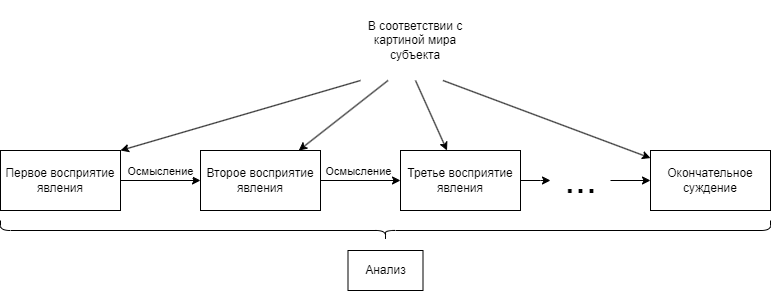

The diagram above was exported from draw.io. Its source (the exported page's mxGraphModel, read from the mxfile embedded in the PNG):
<mxGraphModel dx="1434" dy="844" grid="1" gridSize="10" guides="1" tooltips="1" connect="1" arrows="1" fold="1" page="1" pageScale="1" pageWidth="827" pageHeight="1169" math="0" shadow="0">
  <root>
    <mxCell id="0" />
    <mxCell id="1" parent="0" />
    <mxCell id="Cp5URhswG1FKaNstPvM2-4" style="edgeStyle=orthogonalEdgeStyle;rounded=0;orthogonalLoop=1;jettySize=auto;html=1;" parent="1" source="Cp5URhswG1FKaNstPvM2-1" target="Cp5URhswG1FKaNstPvM2-2" edge="1">
      <mxGeometry relative="1" as="geometry" />
    </mxCell>
    <mxCell id="Cp5URhswG1FKaNstPvM2-6" value="Осмысление" style="edgeLabel;html=1;align=center;verticalAlign=middle;resizable=0;points=[];" parent="Cp5URhswG1FKaNstPvM2-4" vertex="1" connectable="0">
      <mxGeometry x="-0.15" relative="1" as="geometry">
        <mxPoint x="5" y="-10" as="offset" />
      </mxGeometry>
    </mxCell>
    <mxCell id="Cp5URhswG1FKaNstPvM2-1" value="Первое восприятие явления" style="rounded=0;whiteSpace=wrap;html=1;" parent="1" vertex="1">
      <mxGeometry x="20" y="330" width="120" height="60" as="geometry" />
    </mxCell>
    <mxCell id="Cp5URhswG1FKaNstPvM2-5" style="edgeStyle=orthogonalEdgeStyle;rounded=0;orthogonalLoop=1;jettySize=auto;html=1;" parent="1" source="Cp5URhswG1FKaNstPvM2-2" target="Cp5URhswG1FKaNstPvM2-3" edge="1">
      <mxGeometry relative="1" as="geometry" />
    </mxCell>
    <mxCell id="Cp5URhswG1FKaNstPvM2-7" value="Осмысление" style="edgeLabel;html=1;align=center;verticalAlign=middle;resizable=0;points=[];" parent="Cp5URhswG1FKaNstPvM2-5" vertex="1" connectable="0">
      <mxGeometry x="-0.08" y="4" relative="1" as="geometry">
        <mxPoint y="-6" as="offset" />
      </mxGeometry>
    </mxCell>
    <mxCell id="Cp5URhswG1FKaNstPvM2-2" value="Второе восприятие явления" style="rounded=0;whiteSpace=wrap;html=1;" parent="1" vertex="1">
      <mxGeometry x="220" y="330" width="120" height="60" as="geometry" />
    </mxCell>
    <mxCell id="Cp5URhswG1FKaNstPvM2-9" style="edgeStyle=orthogonalEdgeStyle;rounded=0;orthogonalLoop=1;jettySize=auto;html=1;" parent="1" source="Cp5URhswG1FKaNstPvM2-3" edge="1">
      <mxGeometry relative="1" as="geometry">
        <mxPoint x="570" y="360" as="targetPoint" />
      </mxGeometry>
    </mxCell>
    <mxCell id="Cp5URhswG1FKaNstPvM2-3" value="Третье восприятие явления" style="rounded=0;whiteSpace=wrap;html=1;" parent="1" vertex="1">
      <mxGeometry x="420" y="330" width="120" height="60" as="geometry" />
    </mxCell>
    <mxCell id="Cp5URhswG1FKaNstPvM2-8" value="Окончательное суждение" style="rounded=0;whiteSpace=wrap;html=1;" parent="1" vertex="1">
      <mxGeometry x="670" y="330" width="120" height="60" as="geometry" />
    </mxCell>
    <mxCell id="Cp5URhswG1FKaNstPvM2-11" style="edgeStyle=orthogonalEdgeStyle;rounded=0;orthogonalLoop=1;jettySize=auto;html=1;" parent="1" source="Cp5URhswG1FKaNstPvM2-10" target="Cp5URhswG1FKaNstPvM2-8" edge="1">
      <mxGeometry relative="1" as="geometry" />
    </mxCell>
    <mxCell id="Cp5URhswG1FKaNstPvM2-10" value="&lt;font style=&quot;font-size: 39px;&quot;&gt;...&lt;/font&gt;" style="text;html=1;align=center;verticalAlign=middle;resizable=0;points=[];autosize=1;strokeColor=none;fillColor=none;" parent="1" vertex="1">
      <mxGeometry x="570" y="330" width="60" height="60" as="geometry" />
    </mxCell>
    <mxCell id="Cp5URhswG1FKaNstPvM2-12" value="" style="shape=curlyBracket;whiteSpace=wrap;html=1;rounded=1;labelPosition=left;verticalLabelPosition=middle;align=right;verticalAlign=middle;rotation=-90;" parent="1" vertex="1">
      <mxGeometry x="395" y="25" width="20" height="770" as="geometry" />
    </mxCell>
    <mxCell id="Cp5URhswG1FKaNstPvM2-13" value="Анализ" style="rounded=0;whiteSpace=wrap;html=1;" parent="1" vertex="1">
      <mxGeometry x="367.5" y="430" width="75" height="40" as="geometry" />
    </mxCell>
    <mxCell id="pGemEBkIlmVpvCtq7Zlz-2" style="rounded=0;orthogonalLoop=1;jettySize=auto;html=1;exitX=0;exitY=1;exitDx=0;exitDy=0;entryX=1;entryY=0;entryDx=0;entryDy=0;" edge="1" parent="1" source="pGemEBkIlmVpvCtq7Zlz-1" target="Cp5URhswG1FKaNstPvM2-1">
      <mxGeometry relative="1" as="geometry">
        <mxPoint x="190" y="250" as="targetPoint" />
      </mxGeometry>
    </mxCell>
    <mxCell id="pGemEBkIlmVpvCtq7Zlz-5" style="edgeStyle=none;rounded=0;orthogonalLoop=1;jettySize=auto;html=1;exitX=0.25;exitY=1;exitDx=0;exitDy=0;strokeColor=default;align=center;verticalAlign=middle;fontFamily=Helvetica;fontSize=11;fontColor=default;labelBackgroundColor=default;endArrow=classic;" edge="1" parent="1" source="pGemEBkIlmVpvCtq7Zlz-1" target="Cp5URhswG1FKaNstPvM2-2">
      <mxGeometry relative="1" as="geometry" />
    </mxCell>
    <mxCell id="pGemEBkIlmVpvCtq7Zlz-6" style="edgeStyle=none;rounded=0;orthogonalLoop=1;jettySize=auto;html=1;exitX=0.5;exitY=1;exitDx=0;exitDy=0;strokeColor=default;align=center;verticalAlign=middle;fontFamily=Helvetica;fontSize=11;fontColor=default;labelBackgroundColor=default;endArrow=classic;" edge="1" parent="1" source="pGemEBkIlmVpvCtq7Zlz-1" target="Cp5URhswG1FKaNstPvM2-3">
      <mxGeometry relative="1" as="geometry" />
    </mxCell>
    <mxCell id="pGemEBkIlmVpvCtq7Zlz-7" style="edgeStyle=none;rounded=0;orthogonalLoop=1;jettySize=auto;html=1;exitX=0.75;exitY=1;exitDx=0;exitDy=0;strokeColor=default;align=center;verticalAlign=middle;fontFamily=Helvetica;fontSize=11;fontColor=default;labelBackgroundColor=default;endArrow=classic;" edge="1" parent="1" source="pGemEBkIlmVpvCtq7Zlz-1" target="Cp5URhswG1FKaNstPvM2-8">
      <mxGeometry relative="1" as="geometry" />
    </mxCell>
    <mxCell id="pGemEBkIlmVpvCtq7Zlz-1" value="В соответствии с картиной мира субъекта" style="text;html=1;align=center;verticalAlign=middle;whiteSpace=wrap;rounded=0;" vertex="1" parent="1">
      <mxGeometry x="380" y="180" width="110" height="80" as="geometry" />
    </mxCell>
  </root>
</mxGraphModel>